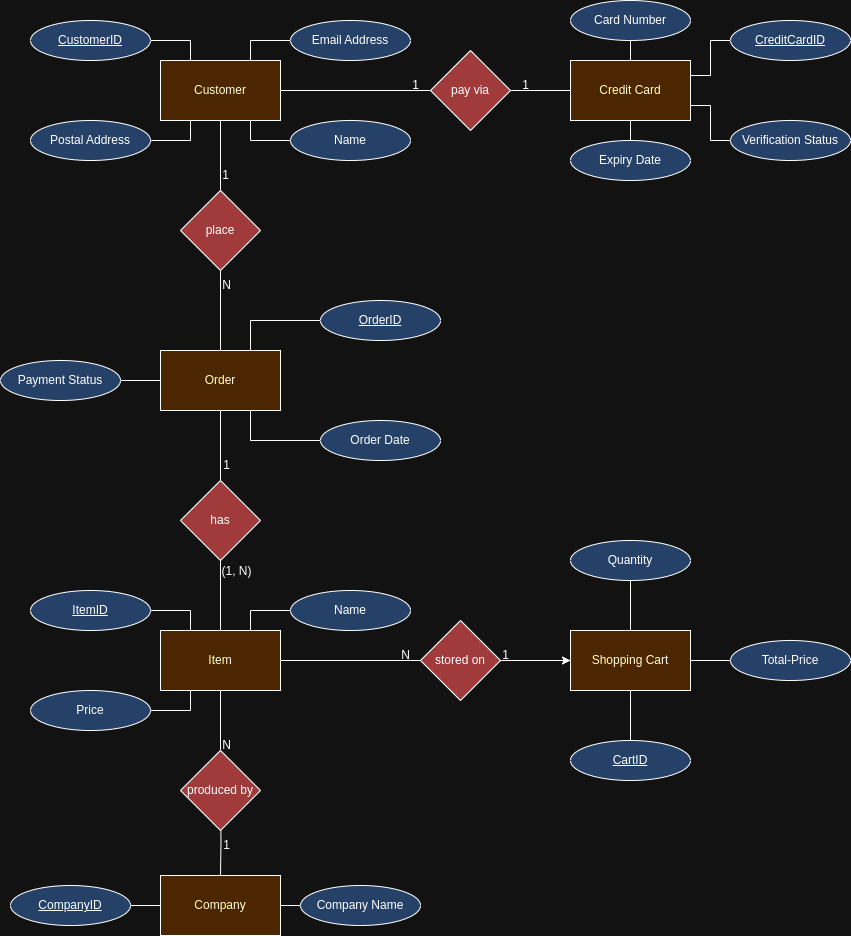

The diagram above was exported from draw.io. Its source (the exported page's mxGraphModel, read from the mxfile embedded in the PNG):
<mxGraphModel dx="30" dy="508" grid="1" gridSize="10" guides="1" tooltips="1" connect="1" arrows="1" fold="1" page="1" pageScale="1" pageWidth="850" pageHeight="1100" math="0" shadow="0" extFonts="Permanent Marker^https://fonts.googleapis.com/css?family=Permanent+Marker">
  <root>
    <mxCell id="0" />
    <mxCell id="1" parent="0" />
    <mxCell id="eqRMLn1STed8k_l_ULK4-14" value="" style="edgeStyle=orthogonalEdgeStyle;rounded=0;orthogonalLoop=1;jettySize=auto;html=1;fillColor=#A9C4EB;endArrow=none;" parent="1" source="eqRMLn1STed8k_l_ULK4-3" target="eqRMLn1STed8k_l_ULK4-13" edge="1">
      <mxGeometry relative="1" as="geometry" />
    </mxCell>
    <mxCell id="eqRMLn1STed8k_l_ULK4-66" style="edgeStyle=orthogonalEdgeStyle;rounded=0;orthogonalLoop=1;jettySize=auto;html=1;fillColor=#A9C4EB;endArrow=none;" parent="1" source="eqRMLn1STed8k_l_ULK4-3" target="eqRMLn1STed8k_l_ULK4-64" edge="1">
      <mxGeometry relative="1" as="geometry" />
    </mxCell>
    <mxCell id="eqRMLn1STed8k_l_ULK4-3" value="Customer" style="rounded=0;whiteSpace=wrap;html=1;fillColor=#FFD966;" parent="1" vertex="1">
      <mxGeometry x="1580" y="140" width="120" height="60" as="geometry" />
    </mxCell>
    <mxCell id="eqRMLn1STed8k_l_ULK4-4" style="edgeStyle=orthogonalEdgeStyle;rounded=0;orthogonalLoop=1;jettySize=auto;html=1;entryX=0.25;entryY=0;entryDx=0;entryDy=0;fillColor=#A9C4EB;endArrow=none;" parent="1" source="eqRMLn1STed8k_l_ULK4-5" target="eqRMLn1STed8k_l_ULK4-3" edge="1">
      <mxGeometry relative="1" as="geometry" />
    </mxCell>
    <mxCell id="eqRMLn1STed8k_l_ULK4-5" value="&lt;u&gt;CustomerID&lt;/u&gt;" style="ellipse;whiteSpace=wrap;html=1;fillColor=#A9C4EB;" parent="1" vertex="1">
      <mxGeometry x="1450" y="100" width="120" height="40" as="geometry" />
    </mxCell>
    <mxCell id="eqRMLn1STed8k_l_ULK4-6" style="edgeStyle=orthogonalEdgeStyle;rounded=0;orthogonalLoop=1;jettySize=auto;html=1;entryX=0.75;entryY=0;entryDx=0;entryDy=0;fillColor=#A9C4EB;endArrow=none;" parent="1" source="eqRMLn1STed8k_l_ULK4-7" target="eqRMLn1STed8k_l_ULK4-3" edge="1">
      <mxGeometry relative="1" as="geometry" />
    </mxCell>
    <mxCell id="eqRMLn1STed8k_l_ULK4-7" value="Email Address" style="ellipse;whiteSpace=wrap;html=1;fillColor=#A9C4EB;" parent="1" vertex="1">
      <mxGeometry x="1710" y="100" width="120" height="40" as="geometry" />
    </mxCell>
    <mxCell id="eqRMLn1STed8k_l_ULK4-12" style="edgeStyle=orthogonalEdgeStyle;rounded=0;orthogonalLoop=1;jettySize=auto;html=1;entryX=0.75;entryY=1;entryDx=0;entryDy=0;fillColor=#A9C4EB;endArrow=none;" parent="1" source="eqRMLn1STed8k_l_ULK4-9" target="eqRMLn1STed8k_l_ULK4-3" edge="1">
      <mxGeometry relative="1" as="geometry" />
    </mxCell>
    <mxCell id="eqRMLn1STed8k_l_ULK4-9" value="Name" style="ellipse;whiteSpace=wrap;html=1;fillColor=#A9C4EB;" parent="1" vertex="1">
      <mxGeometry x="1710" y="200" width="120" height="40" as="geometry" />
    </mxCell>
    <mxCell id="eqRMLn1STed8k_l_ULK4-10" style="edgeStyle=orthogonalEdgeStyle;rounded=0;orthogonalLoop=1;jettySize=auto;html=1;entryX=0.25;entryY=1;entryDx=0;entryDy=0;fillColor=#A9C4EB;endArrow=none;" parent="1" source="eqRMLn1STed8k_l_ULK4-11" target="eqRMLn1STed8k_l_ULK4-3" edge="1">
      <mxGeometry relative="1" as="geometry" />
    </mxCell>
    <mxCell id="eqRMLn1STed8k_l_ULK4-11" value="Postal Address" style="ellipse;whiteSpace=wrap;html=1;fillColor=#A9C4EB;" parent="1" vertex="1">
      <mxGeometry x="1450" y="200" width="120" height="40" as="geometry" />
    </mxCell>
    <mxCell id="eqRMLn1STed8k_l_ULK4-73" value="" style="edgeStyle=orthogonalEdgeStyle;rounded=0;orthogonalLoop=1;jettySize=auto;html=1;endArrow=none;fillColor=#A9C4EB;" parent="1" source="eqRMLn1STed8k_l_ULK4-13" target="eqRMLn1STed8k_l_ULK4-69" edge="1">
      <mxGeometry relative="1" as="geometry" />
    </mxCell>
    <mxCell id="eqRMLn1STed8k_l_ULK4-13" value="place" style="rhombus;whiteSpace=wrap;html=1;fillColor=#FF9999;" parent="1" vertex="1">
      <mxGeometry x="1600" y="270" width="80" height="80" as="geometry" />
    </mxCell>
    <mxCell id="eqRMLn1STed8k_l_ULK4-31" value="" style="edgeStyle=orthogonalEdgeStyle;rounded=0;orthogonalLoop=1;jettySize=auto;html=1;fillColor=#A9C4EB;endArrow=none;" parent="1" source="eqRMLn1STed8k_l_ULK4-17" target="eqRMLn1STed8k_l_ULK4-30" edge="1">
      <mxGeometry relative="1" as="geometry" />
    </mxCell>
    <mxCell id="eqRMLn1STed8k_l_ULK4-44" style="edgeStyle=orthogonalEdgeStyle;rounded=0;orthogonalLoop=1;jettySize=auto;html=1;entryX=0;entryY=0.5;entryDx=0;entryDy=0;fillColor=#A9C4EB;endArrow=none;" parent="1" source="eqRMLn1STed8k_l_ULK4-17" target="eqRMLn1STed8k_l_ULK4-42" edge="1">
      <mxGeometry relative="1" as="geometry" />
    </mxCell>
    <mxCell id="eqRMLn1STed8k_l_ULK4-17" value="Item" style="rounded=0;whiteSpace=wrap;html=1;fillColor=#FFD966;" parent="1" vertex="1">
      <mxGeometry x="1580" y="710" width="120" height="60" as="geometry" />
    </mxCell>
    <mxCell id="eqRMLn1STed8k_l_ULK4-26" style="edgeStyle=orthogonalEdgeStyle;rounded=0;orthogonalLoop=1;jettySize=auto;html=1;entryX=0.25;entryY=0;entryDx=0;entryDy=0;fillColor=#A9C4EB;endArrow=none;" parent="1" source="eqRMLn1STed8k_l_ULK4-20" target="eqRMLn1STed8k_l_ULK4-17" edge="1">
      <mxGeometry relative="1" as="geometry" />
    </mxCell>
    <mxCell id="eqRMLn1STed8k_l_ULK4-20" value="&lt;u&gt;ItemID&lt;/u&gt;" style="ellipse;whiteSpace=wrap;html=1;fillColor=#A9C4EB;" parent="1" vertex="1">
      <mxGeometry x="1450" y="670" width="120" height="40" as="geometry" />
    </mxCell>
    <mxCell id="eqRMLn1STed8k_l_ULK4-29" style="edgeStyle=orthogonalEdgeStyle;rounded=0;orthogonalLoop=1;jettySize=auto;html=1;entryX=0.25;entryY=1;entryDx=0;entryDy=0;fillColor=#A9C4EB;endArrow=none;" parent="1" source="eqRMLn1STed8k_l_ULK4-23" target="eqRMLn1STed8k_l_ULK4-17" edge="1">
      <mxGeometry relative="1" as="geometry" />
    </mxCell>
    <mxCell id="eqRMLn1STed8k_l_ULK4-23" value="Price" style="ellipse;whiteSpace=wrap;html=1;fillColor=#A9C4EB;" parent="1" vertex="1">
      <mxGeometry x="1450" y="770" width="120" height="40" as="geometry" />
    </mxCell>
    <mxCell id="eqRMLn1STed8k_l_ULK4-27" style="edgeStyle=orthogonalEdgeStyle;rounded=0;orthogonalLoop=1;jettySize=auto;html=1;entryX=0.75;entryY=0;entryDx=0;entryDy=0;fillColor=#A9C4EB;endArrow=none;" parent="1" source="eqRMLn1STed8k_l_ULK4-24" target="eqRMLn1STed8k_l_ULK4-17" edge="1">
      <mxGeometry relative="1" as="geometry" />
    </mxCell>
    <mxCell id="eqRMLn1STed8k_l_ULK4-24" value="Name" style="ellipse;whiteSpace=wrap;html=1;fillColor=#A9C4EB;" parent="1" vertex="1">
      <mxGeometry x="1710" y="670" width="120" height="40" as="geometry" />
    </mxCell>
    <mxCell id="eqRMLn1STed8k_l_ULK4-39" value="" style="edgeStyle=orthogonalEdgeStyle;rounded=0;orthogonalLoop=1;jettySize=auto;html=1;fillColor=#A9C4EB;endArrow=none;" parent="1" target="eqRMLn1STed8k_l_ULK4-32" edge="1">
      <mxGeometry relative="1" as="geometry">
        <mxPoint x="1640" y="885" as="sourcePoint" />
      </mxGeometry>
    </mxCell>
    <mxCell id="eqRMLn1STed8k_l_ULK4-30" value="produced by" style="rhombus;whiteSpace=wrap;html=1;fillColor=#FF9999;" parent="1" vertex="1">
      <mxGeometry x="1600" y="830" width="80" height="80" as="geometry" />
    </mxCell>
    <mxCell id="eqRMLn1STed8k_l_ULK4-32" value="Company" style="rounded=0;whiteSpace=wrap;html=1;fillColor=#FFD966;" parent="1" vertex="1">
      <mxGeometry x="1580" y="955" width="120" height="60" as="geometry" />
    </mxCell>
    <mxCell id="eqRMLn1STed8k_l_ULK4-40" value="" style="edgeStyle=orthogonalEdgeStyle;rounded=0;orthogonalLoop=1;jettySize=auto;html=1;fillColor=#A9C4EB;endArrow=none;" parent="1" source="eqRMLn1STed8k_l_ULK4-34" target="eqRMLn1STed8k_l_ULK4-32" edge="1">
      <mxGeometry relative="1" as="geometry" />
    </mxCell>
    <mxCell id="eqRMLn1STed8k_l_ULK4-34" value="&lt;u&gt;CompanyID&lt;/u&gt;" style="ellipse;whiteSpace=wrap;html=1;fillColor=#A9C4EB;" parent="1" vertex="1">
      <mxGeometry x="1430" y="965" width="120" height="40" as="geometry" />
    </mxCell>
    <mxCell id="eqRMLn1STed8k_l_ULK4-41" value="" style="edgeStyle=orthogonalEdgeStyle;rounded=0;orthogonalLoop=1;jettySize=auto;html=1;fillColor=#A9C4EB;endArrow=none;" parent="1" source="eqRMLn1STed8k_l_ULK4-36" target="eqRMLn1STed8k_l_ULK4-32" edge="1">
      <mxGeometry relative="1" as="geometry" />
    </mxCell>
    <mxCell id="eqRMLn1STed8k_l_ULK4-36" value="Company Name" style="ellipse;whiteSpace=wrap;html=1;fillColor=#A9C4EB;" parent="1" vertex="1">
      <mxGeometry x="1720" y="965" width="120" height="40" as="geometry" />
    </mxCell>
    <mxCell id="eqRMLn1STed8k_l_ULK4-46" value="" style="edgeStyle=orthogonalEdgeStyle;rounded=0;orthogonalLoop=1;jettySize=auto;html=1;fillColor=#A9C4EB;endArrow=none;" parent="1" source="eqRMLn1STed8k_l_ULK4-42" target="eqRMLn1STed8k_l_ULK4-45" edge="1">
      <mxGeometry relative="1" as="geometry" />
    </mxCell>
    <mxCell id="eqRMLn1STed8k_l_ULK4-89" value="" style="edgeStyle=orthogonalEdgeStyle;rounded=0;orthogonalLoop=1;jettySize=auto;html=1;" parent="1" source="eqRMLn1STed8k_l_ULK4-42" target="eqRMLn1STed8k_l_ULK4-45" edge="1">
      <mxGeometry relative="1" as="geometry" />
    </mxCell>
    <mxCell id="eqRMLn1STed8k_l_ULK4-42" value="stored on" style="rhombus;whiteSpace=wrap;html=1;fillColor=#FF9999;" parent="1" vertex="1">
      <mxGeometry x="1840" y="700" width="80" height="80" as="geometry" />
    </mxCell>
    <mxCell id="eqRMLn1STed8k_l_ULK4-45" value="Shopping Cart" style="rounded=0;whiteSpace=wrap;html=1;fillColor=#FFD966;" parent="1" vertex="1">
      <mxGeometry x="1990" y="710" width="120" height="60" as="geometry" />
    </mxCell>
    <mxCell id="eqRMLn1STed8k_l_ULK4-51" value="" style="edgeStyle=orthogonalEdgeStyle;rounded=0;orthogonalLoop=1;jettySize=auto;html=1;fillColor=#A9C4EB;endArrow=none;" parent="1" source="eqRMLn1STed8k_l_ULK4-47" target="eqRMLn1STed8k_l_ULK4-45" edge="1">
      <mxGeometry relative="1" as="geometry" />
    </mxCell>
    <mxCell id="eqRMLn1STed8k_l_ULK4-47" value="Total-Price" style="ellipse;whiteSpace=wrap;html=1;fillColor=#A9C4EB;" parent="1" vertex="1">
      <mxGeometry x="2150" y="720" width="120" height="40" as="geometry" />
    </mxCell>
    <mxCell id="eqRMLn1STed8k_l_ULK4-50" value="" style="edgeStyle=orthogonalEdgeStyle;rounded=0;orthogonalLoop=1;jettySize=auto;html=1;fillColor=#A9C4EB;endArrow=none;" parent="1" source="eqRMLn1STed8k_l_ULK4-48" target="eqRMLn1STed8k_l_ULK4-45" edge="1">
      <mxGeometry relative="1" as="geometry" />
    </mxCell>
    <mxCell id="eqRMLn1STed8k_l_ULK4-48" value="Quantity" style="ellipse;whiteSpace=wrap;html=1;fillColor=#A9C4EB;" parent="1" vertex="1">
      <mxGeometry x="1990" y="620" width="120" height="40" as="geometry" />
    </mxCell>
    <mxCell id="eqRMLn1STed8k_l_ULK4-52" value="" style="edgeStyle=orthogonalEdgeStyle;rounded=0;orthogonalLoop=1;jettySize=auto;html=1;fillColor=#A9C4EB;endArrow=none;" parent="1" source="eqRMLn1STed8k_l_ULK4-49" target="eqRMLn1STed8k_l_ULK4-45" edge="1">
      <mxGeometry relative="1" as="geometry" />
    </mxCell>
    <mxCell id="eqRMLn1STed8k_l_ULK4-49" value="&lt;u&gt;CartID&lt;/u&gt;" style="ellipse;whiteSpace=wrap;html=1;fillColor=#A9C4EB;" parent="1" vertex="1">
      <mxGeometry x="1990" y="820" width="120" height="40" as="geometry" />
    </mxCell>
    <mxCell id="eqRMLn1STed8k_l_ULK4-53" value="Credit Card" style="rounded=0;whiteSpace=wrap;html=1;fillColor=#FFD966;" parent="1" vertex="1">
      <mxGeometry x="1990" y="140" width="120" height="60" as="geometry" />
    </mxCell>
    <mxCell id="eqRMLn1STed8k_l_ULK4-65" value="" style="edgeStyle=orthogonalEdgeStyle;rounded=0;orthogonalLoop=1;jettySize=auto;html=1;fillColor=#A9C4EB;endArrow=none;" parent="1" source="eqRMLn1STed8k_l_ULK4-57" target="eqRMLn1STed8k_l_ULK4-53" edge="1">
      <mxGeometry relative="1" as="geometry" />
    </mxCell>
    <mxCell id="eqRMLn1STed8k_l_ULK4-57" value="Card Number" style="ellipse;whiteSpace=wrap;html=1;fillColor=#A9C4EB;" parent="1" vertex="1">
      <mxGeometry x="1990" y="80" width="120" height="40" as="geometry" />
    </mxCell>
    <mxCell id="eqRMLn1STed8k_l_ULK4-58" style="edgeStyle=orthogonalEdgeStyle;rounded=0;orthogonalLoop=1;jettySize=auto;html=1;entryX=1;entryY=0.25;entryDx=0;entryDy=0;fillColor=#A9C4EB;endArrow=none;" parent="1" source="eqRMLn1STed8k_l_ULK4-59" target="eqRMLn1STed8k_l_ULK4-53" edge="1">
      <mxGeometry relative="1" as="geometry" />
    </mxCell>
    <mxCell id="eqRMLn1STed8k_l_ULK4-59" value="&lt;u&gt;CreditCardID&lt;/u&gt;" style="ellipse;whiteSpace=wrap;html=1;fillColor=#A9C4EB;" parent="1" vertex="1">
      <mxGeometry x="2150" y="100" width="120" height="40" as="geometry" />
    </mxCell>
    <mxCell id="eqRMLn1STed8k_l_ULK4-60" style="edgeStyle=orthogonalEdgeStyle;rounded=0;orthogonalLoop=1;jettySize=auto;html=1;entryX=1;entryY=0.75;entryDx=0;entryDy=0;fillColor=#A9C4EB;endArrow=none;" parent="1" source="eqRMLn1STed8k_l_ULK4-61" target="eqRMLn1STed8k_l_ULK4-53" edge="1">
      <mxGeometry relative="1" as="geometry" />
    </mxCell>
    <mxCell id="eqRMLn1STed8k_l_ULK4-61" value="Verification Status" style="ellipse;whiteSpace=wrap;html=1;fillColor=#A9C4EB;" parent="1" vertex="1">
      <mxGeometry x="2150" y="200" width="120" height="40" as="geometry" />
    </mxCell>
    <mxCell id="eqRMLn1STed8k_l_ULK4-62" style="edgeStyle=orthogonalEdgeStyle;rounded=0;orthogonalLoop=1;jettySize=auto;html=1;entryX=0.5;entryY=1;entryDx=0;entryDy=0;fillColor=#A9C4EB;endArrow=none;" parent="1" source="eqRMLn1STed8k_l_ULK4-63" target="eqRMLn1STed8k_l_ULK4-53" edge="1">
      <mxGeometry relative="1" as="geometry" />
    </mxCell>
    <mxCell id="eqRMLn1STed8k_l_ULK4-63" value="Expiry Date" style="ellipse;whiteSpace=wrap;html=1;fillColor=#A9C4EB;" parent="1" vertex="1">
      <mxGeometry x="1990" y="220" width="120" height="40" as="geometry" />
    </mxCell>
    <mxCell id="eqRMLn1STed8k_l_ULK4-67" value="" style="edgeStyle=orthogonalEdgeStyle;rounded=0;orthogonalLoop=1;jettySize=auto;html=1;fillColor=#A9C4EB;endArrow=none;" parent="1" source="eqRMLn1STed8k_l_ULK4-64" target="eqRMLn1STed8k_l_ULK4-53" edge="1">
      <mxGeometry relative="1" as="geometry" />
    </mxCell>
    <mxCell id="eqRMLn1STed8k_l_ULK4-64" value="pay via" style="rhombus;whiteSpace=wrap;html=1;fillColor=#FF9999;" parent="1" vertex="1">
      <mxGeometry x="1850" y="130" width="80" height="80" as="geometry" />
    </mxCell>
    <mxCell id="eqRMLn1STed8k_l_ULK4-72" value="" style="edgeStyle=orthogonalEdgeStyle;rounded=0;orthogonalLoop=1;jettySize=auto;html=1;endArrow=none;fillColor=#A9C4EB;" parent="1" source="eqRMLn1STed8k_l_ULK4-69" target="eqRMLn1STed8k_l_ULK4-70" edge="1">
      <mxGeometry relative="1" as="geometry" />
    </mxCell>
    <mxCell id="eqRMLn1STed8k_l_ULK4-69" value="Order" style="rounded=0;whiteSpace=wrap;html=1;fillColor=#FFD966;" parent="1" vertex="1">
      <mxGeometry x="1580" y="430" width="120" height="60" as="geometry" />
    </mxCell>
    <mxCell id="eqRMLn1STed8k_l_ULK4-71" value="" style="edgeStyle=orthogonalEdgeStyle;rounded=0;orthogonalLoop=1;jettySize=auto;html=1;endArrow=none;fillColor=#A9C4EB;" parent="1" source="eqRMLn1STed8k_l_ULK4-70" target="eqRMLn1STed8k_l_ULK4-17" edge="1">
      <mxGeometry relative="1" as="geometry" />
    </mxCell>
    <mxCell id="eqRMLn1STed8k_l_ULK4-70" value="has" style="rhombus;whiteSpace=wrap;html=1;fillColor=#FF9999;" parent="1" vertex="1">
      <mxGeometry x="1600" y="560" width="80" height="80" as="geometry" />
    </mxCell>
    <mxCell id="eqRMLn1STed8k_l_ULK4-79" style="edgeStyle=orthogonalEdgeStyle;rounded=0;orthogonalLoop=1;jettySize=auto;html=1;entryX=0.75;entryY=0;entryDx=0;entryDy=0;endArrow=none;fillColor=#A9C4EB;" parent="1" source="eqRMLn1STed8k_l_ULK4-74" target="eqRMLn1STed8k_l_ULK4-69" edge="1">
      <mxGeometry relative="1" as="geometry" />
    </mxCell>
    <mxCell id="eqRMLn1STed8k_l_ULK4-74" value="OrderID " style="ellipse;whiteSpace=wrap;html=1;fillColor=#A9C4EB;fontStyle=4" parent="1" vertex="1">
      <mxGeometry x="1740" y="380" width="120" height="40" as="geometry" />
    </mxCell>
    <mxCell id="eqRMLn1STed8k_l_ULK4-80" style="edgeStyle=orthogonalEdgeStyle;rounded=0;orthogonalLoop=1;jettySize=auto;html=1;entryX=0.75;entryY=1;entryDx=0;entryDy=0;endArrow=none;fillColor=#A9C4EB;" parent="1" source="eqRMLn1STed8k_l_ULK4-75" target="eqRMLn1STed8k_l_ULK4-69" edge="1">
      <mxGeometry relative="1" as="geometry" />
    </mxCell>
    <mxCell id="eqRMLn1STed8k_l_ULK4-75" value=" Order Date" style="ellipse;whiteSpace=wrap;html=1;fillColor=#A9C4EB;" parent="1" vertex="1">
      <mxGeometry x="1740" y="500" width="120" height="40" as="geometry" />
    </mxCell>
    <mxCell id="eqRMLn1STed8k_l_ULK4-78" value="" style="edgeStyle=orthogonalEdgeStyle;rounded=0;orthogonalLoop=1;jettySize=auto;html=1;endArrow=none;fillColor=#A9C4EB;" parent="1" source="eqRMLn1STed8k_l_ULK4-77" target="eqRMLn1STed8k_l_ULK4-69" edge="1">
      <mxGeometry relative="1" as="geometry" />
    </mxCell>
    <mxCell id="eqRMLn1STed8k_l_ULK4-77" value=" Payment Status" style="ellipse;whiteSpace=wrap;html=1;fillColor=#A9C4EB;" parent="1" vertex="1">
      <mxGeometry x="1420" y="440" width="120" height="40" as="geometry" />
    </mxCell>
    <mxCell id="eqRMLn1STed8k_l_ULK4-81" value="1" style="text;html=1;align=center;verticalAlign=middle;resizable=0;points=[];autosize=1;strokeColor=none;fillColor=none;" parent="1" vertex="1">
      <mxGeometry x="1630" y="240" width="30" height="30" as="geometry" />
    </mxCell>
    <mxCell id="eqRMLn1STed8k_l_ULK4-82" value="N" style="text;html=1;align=center;verticalAlign=middle;resizable=0;points=[];autosize=1;strokeColor=none;fillColor=none;" parent="1" vertex="1">
      <mxGeometry x="1631" y="350" width="30" height="30" as="geometry" />
    </mxCell>
    <mxCell id="eqRMLn1STed8k_l_ULK4-84" value="(1, N)" style="text;html=1;align=center;verticalAlign=middle;resizable=0;points=[];autosize=1;strokeColor=none;fillColor=none;" parent="1" vertex="1">
      <mxGeometry x="1631" y="636" width="50" height="30" as="geometry" />
    </mxCell>
    <mxCell id="eqRMLn1STed8k_l_ULK4-85" value="1" style="text;html=1;align=center;verticalAlign=middle;resizable=0;points=[];autosize=1;strokeColor=none;fillColor=none;" parent="1" vertex="1">
      <mxGeometry x="1631" y="530" width="30" height="30" as="geometry" />
    </mxCell>
    <mxCell id="eqRMLn1STed8k_l_ULK4-86" value="1" style="text;html=1;align=center;verticalAlign=middle;resizable=0;points=[];autosize=1;strokeColor=none;fillColor=none;" parent="1" vertex="1">
      <mxGeometry x="1910" y="720" width="30" height="30" as="geometry" />
    </mxCell>
    <mxCell id="eqRMLn1STed8k_l_ULK4-88" value="N" style="text;html=1;align=center;verticalAlign=middle;resizable=0;points=[];autosize=1;strokeColor=none;fillColor=none;" parent="1" vertex="1">
      <mxGeometry x="1810" y="720" width="30" height="30" as="geometry" />
    </mxCell>
    <mxCell id="eqRMLn1STed8k_l_ULK4-90" value="1" style="text;html=1;align=center;verticalAlign=middle;resizable=0;points=[];autosize=1;strokeColor=none;fillColor=none;" parent="1" vertex="1">
      <mxGeometry x="1631" y="910" width="30" height="30" as="geometry" />
    </mxCell>
    <mxCell id="eqRMLn1STed8k_l_ULK4-91" value="N" style="text;html=1;align=center;verticalAlign=middle;resizable=0;points=[];autosize=1;strokeColor=none;fillColor=none;" parent="1" vertex="1">
      <mxGeometry x="1631" y="810" width="30" height="30" as="geometry" />
    </mxCell>
    <mxCell id="eqRMLn1STed8k_l_ULK4-92" value="1" style="text;html=1;align=center;verticalAlign=middle;resizable=0;points=[];autosize=1;strokeColor=none;fillColor=none;" parent="1" vertex="1">
      <mxGeometry x="1820" y="150" width="30" height="30" as="geometry" />
    </mxCell>
    <mxCell id="eqRMLn1STed8k_l_ULK4-93" value="1" style="text;html=1;align=center;verticalAlign=middle;resizable=0;points=[];autosize=1;strokeColor=none;fillColor=none;" parent="1" vertex="1">
      <mxGeometry x="1930" y="150" width="30" height="30" as="geometry" />
    </mxCell>
  </root>
</mxGraphModel>